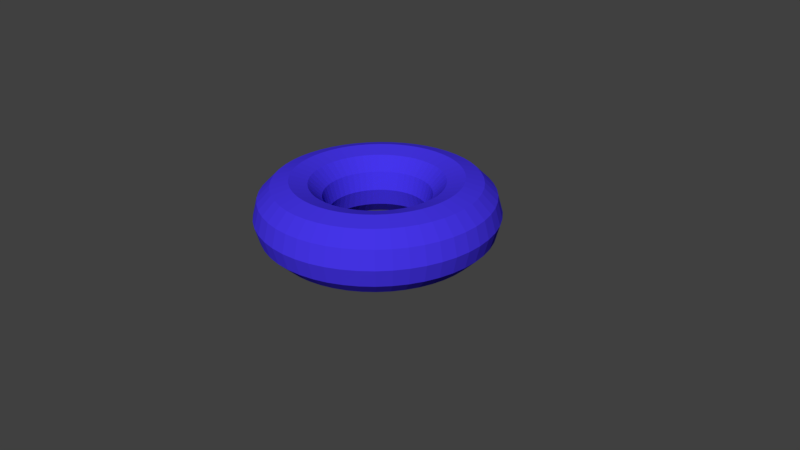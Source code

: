 # Source: torus.blend  (saved by Blender 2.77.0; exported with 4.5.12 LTS)
import bpy
from mathutils import Matrix  # noqa: F401  (used for matrix-valued properties, if any)

bpy.ops.wm.read_factory_settings(use_empty=True)
scene = bpy.context.scene
scene.name = 'Scene'

# ---- collections
col_collection_1 = bpy.data.collections.new('Collection 1'); scene.collection.children.link(col_collection_1)

# ---- materials (node trees are filled in below, after node groups)
mat_material = bpy.data.materials.new('Material')
mat_material.alpha_threshold = 0.0
mat_material.use_transparent_shadow = False
mat_material.diffuse_color = (0.05895, 0.03413, 0.8, 1.0)
mat_material.roughness = 0.5

# ---- material node trees

# ---- world
world_world = bpy.data.worlds.new('World'); scene.world = world_world
world_world.color = (0.05088, 0.05088, 0.05088)
world_world.use_sun_shadow = False
world_world.sun_shadow_jitter_overblur = 0.0
world_world.cycles.sampling_method = 'MANUAL'

# ---- cameras
cam_camera = bpy.data.cameras.new('Camera')
cam_camera.clip_end = 100.0
cam_camera.lens = 35.0
cam_camera.sensor_width = 32.0
cam_camera.sensor_height = 18.0
cam_camera.ortho_scale = 7.314
cam_camera.dof.focus_distance = 0.0
cam_camera.dof.aperture_fstop = 128.0

# ---- meshes
me_torus = bpy.data.meshes.new('Torus')
me_torus.from_pydata([(1.64, 0.0, 0.0), (1.574, 0.0, 0.245), (1.395, 0.0, 0.4244), (1.15, 0.0, 0.49), (0.905, 0.0, 0.4244), (0.7256, 0.0, 0.245), (0.66, 0.0, 6.001e-17), (0.7256, 0.0, -0.245), (0.905, 0.0, -0.4244), (1.15, 0.0, -0.49), (1.395, 0.0, -0.4244), (1.574, 0.0, -0.245), (1.627, 0.2055, 0.0), (1.562, 0.1973, 0.245), (1.384, 0.1748, 0.4244), (1.141, 0.1441, 0.49), (0.8979, 0.1134, 0.4244), (0.7199, 0.09095, 0.245), (0.6548, 0.08272, 6.001e-17), (0.7199, 0.09095, -0.245), (0.8979, 0.1134, -0.4244), (1.141, 0.1441, -0.49), (1.384, 0.1748, -0.4244), (1.562, 0.1973, -0.245), (1.588, 0.4079, 0.0), (1.525, 0.3915, 0.245), (1.351, 0.3469, 0.4244), (1.114, 0.286, 0.49), (0.8766, 0.2251, 0.4244), (0.7028, 0.1805, 0.245), (0.6393, 0.1641, 6.001e-17), (0.7028, 0.1805, -0.245), (0.8766, 0.2251, -0.4244), (1.114, 0.286, -0.49), (1.351, 0.3469, -0.4244), (1.525, 0.3915, -0.245), (1.525, 0.6037, 0.0), (1.464, 0.5796, 0.245), (1.297, 0.5135, 0.4244), (1.069, 0.4233, 0.49), (0.8414, 0.3332, 0.4244), (0.6747, 0.2671, 0.245), (0.6137, 0.243, 6.001e-17), (0.6747, 0.2671, -0.245), (0.8414, 0.3332, -0.4244), (1.069, 0.4233, -0.49), (1.297, 0.5135, -0.4244), (1.464, 0.5796, -0.245), (1.437, 0.7901, 0.0), (1.38, 0.7584, 0.245), (1.222, 0.672, 0.4244), (1.008, 0.554, 0.49), (0.7931, 0.436, 0.4244), (0.6359, 0.3496, 0.245), (0.5784, 0.318, 6.001e-17), (0.6359, 0.3496, -0.245), (0.7931, 0.436, -0.4244), (1.008, 0.554, -0.49), (1.222, 0.672, -0.4244), (1.38, 0.7584, -0.245), (1.327, 0.964, 0.0), (1.274, 0.9254, 0.245), (1.129, 0.82, 0.4244), (0.9304, 0.676, 0.49), (0.7322, 0.5319, 0.4244), (0.5871, 0.4265, 0.245), (0.534, 0.3879, 6.001e-17), (0.5871, 0.4265, -0.245), (0.7322, 0.5319, -0.4244), (0.9304, 0.676, -0.49), (1.129, 0.82, -0.4244), (1.274, 0.9254, -0.245), (1.196, 1.123, 0.0), (1.148, 1.078, 0.245), (1.017, 0.9549, 0.4244), (0.8383, 0.7872, 0.49), (0.6597, 0.6195, 0.4244), (0.529, 0.4967, 0.245), (0.4811, 0.4518, 6.001e-17), (0.529, 0.4967, -0.245), (0.6597, 0.6195, -0.4244), (0.8383, 0.7872, -0.49), (1.017, 0.9549, -0.4244), (1.148, 1.078, -0.245), (1.045, 1.264, 0.0), (1.004, 1.213, 0.245), (0.8892, 1.075, 0.4244), (0.733, 0.8861, 0.49), (0.5769, 0.6973, 0.4244), (0.4625, 0.5591, 0.245), (0.4207, 0.5085, 6.001e-17), (0.4625, 0.5591, -0.245), (0.5769, 0.6973, -0.4244), (0.733, 0.8861, -0.49), (0.8892, 1.075, -0.4244), (1.004, 1.213, -0.245), (0.8788, 1.385, 0.0), (0.8436, 1.329, 0.245), (0.7475, 1.178, 0.4244), (0.6162, 0.971, 0.49), (0.4849, 0.7641, 0.4244), (0.3888, 0.6127, 0.245), (0.3536, 0.5573, 6.001e-17), (0.3888, 0.6127, -0.245), (0.4849, 0.7641, -0.4244), (0.6162, 0.971, -0.49), (0.7475, 1.178, -0.4244), (0.8436, 1.329, -0.245), (0.6983, 1.484, 0.0), (0.6703, 1.425, 0.245), (0.594, 1.262, 0.4244), (0.4896, 1.041, 0.49), (0.3853, 0.8189, 0.4244), (0.309, 0.6566, 0.245), (0.281, 0.5972, 6.001e-17), (0.309, 0.6566, -0.245), (0.3853, 0.8189, -0.4244), (0.4896, 1.041, -0.49), (0.594, 1.262, -0.4244), (0.6703, 1.425, -0.245), (0.5068, 1.56, 0.0), (0.4865, 1.497, 0.245), (0.4311, 1.327, 0.4244), (0.3554, 1.094, 0.49), (0.2797, 0.8607, 0.4244), (0.2242, 0.6901, 0.245), (0.204, 0.6277, 6.001e-17), (0.2242, 0.6901, -0.245), (0.2797, 0.8607, -0.4244), (0.3554, 1.094, -0.49), (0.4311, 1.327, -0.4244), (0.4865, 1.497, -0.245), (0.3073, 1.611, 0.0), (0.295, 1.546, 0.245), (0.2614, 1.37, 0.4244), (0.2155, 1.13, 0.49), (0.1696, 0.889, 0.4244), (0.136, 0.7128, 0.245), (0.1237, 0.6483, 6.001e-17), (0.136, 0.7128, -0.245), (0.1696, 0.889, -0.4244), (0.2155, 1.13, -0.49), (0.2614, 1.37, -0.4244), (0.295, 1.546, -0.245), (0.103, 1.637, 0.0), (0.09885, 1.571, 0.245), (0.08759, 1.392, 0.4244), (0.07221, 1.148, 0.49), (0.05683, 0.9032, 0.4244), (0.04556, 0.7242, 0.245), (0.04144, 0.6587, 6.001e-17), (0.04556, 0.7242, -0.245), (0.05683, 0.9032, -0.4244), (0.07221, 1.148, -0.49), (0.08759, 1.392, -0.4244), (0.09885, 1.571, -0.245), (-0.103, 1.637, 0.0), (-0.09885, 1.571, 0.245), (-0.08759, 1.392, 0.4244), (-0.07221, 1.148, 0.49), (-0.05683, 0.9032, 0.4244), (-0.04556, 0.7242, 0.245), (-0.04144, 0.6587, 6.001e-17), (-0.04556, 0.7242, -0.245), (-0.05683, 0.9032, -0.4244), (-0.07221, 1.148, -0.49), (-0.08759, 1.392, -0.4244), (-0.09885, 1.571, -0.245), (-0.3073, 1.611, 0.0), (-0.295, 1.546, 0.245), (-0.2614, 1.37, 0.4244), (-0.2155, 1.13, 0.49), (-0.1696, 0.889, 0.4244), (-0.136, 0.7128, 0.245), (-0.1237, 0.6483, 6.001e-17), (-0.136, 0.7128, -0.245), (-0.1696, 0.889, -0.4244), (-0.2155, 1.13, -0.49), (-0.2614, 1.37, -0.4244), (-0.295, 1.546, -0.245), (-0.5068, 1.56, 0.0), (-0.4865, 1.497, 0.245), (-0.4311, 1.327, 0.4244), (-0.3554, 1.094, 0.49), (-0.2797, 0.8607, 0.4244), (-0.2242, 0.6901, 0.245), (-0.204, 0.6277, 6.001e-17), (-0.2242, 0.6901, -0.245), (-0.2797, 0.8607, -0.4244), (-0.3554, 1.094, -0.49), (-0.4311, 1.327, -0.4244), (-0.4865, 1.497, -0.245), (-0.6983, 1.484, 0.0), (-0.6703, 1.425, 0.245), (-0.594, 1.262, 0.4244), (-0.4896, 1.041, 0.49), (-0.3853, 0.8189, 0.4244), (-0.309, 0.6566, 0.245), (-0.281, 0.5972, 6.001e-17), (-0.309, 0.6566, -0.245), (-0.3853, 0.8189, -0.4244), (-0.4896, 1.041, -0.49), (-0.594, 1.262, -0.4244), (-0.6703, 1.425, -0.245), (-0.8788, 1.385, 0.0), (-0.8436, 1.329, 0.245), (-0.7475, 1.178, 0.4244), (-0.6162, 0.971, 0.49), (-0.4849, 0.7641, 0.4244), (-0.3888, 0.6127, 0.245), (-0.3536, 0.5573, 6.001e-17), (-0.3888, 0.6127, -0.245), (-0.4849, 0.7641, -0.4244), (-0.6162, 0.971, -0.49), (-0.7475, 1.178, -0.4244), (-0.8436, 1.329, -0.245), (-1.045, 1.264, 0.0), (-1.004, 1.213, 0.245), (-0.8892, 1.075, 0.4244), (-0.733, 0.8861, 0.49), (-0.5769, 0.6973, 0.4244), (-0.4625, 0.5591, 0.245), (-0.4207, 0.5085, 6.001e-17), (-0.4625, 0.5591, -0.245), (-0.5769, 0.6973, -0.4244), (-0.733, 0.8861, -0.49), (-0.8892, 1.075, -0.4244), (-1.004, 1.213, -0.245), (-1.196, 1.123, 0.0), (-1.148, 1.078, 0.245), (-1.017, 0.9549, 0.4244), (-0.8383, 0.7872, 0.49), (-0.6597, 0.6195, 0.4244), (-0.529, 0.4967, 0.245), (-0.4811, 0.4518, 6.001e-17), (-0.529, 0.4967, -0.245), (-0.6597, 0.6195, -0.4244), (-0.8383, 0.7872, -0.49), (-1.017, 0.9549, -0.4244), (-1.148, 1.078, -0.245), (-1.327, 0.964, 0.0), (-1.274, 0.9254, 0.245), (-1.129, 0.82, 0.4244), (-0.9304, 0.676, 0.49), (-0.7322, 0.5319, 0.4244), (-0.5871, 0.4265, 0.245), (-0.534, 0.3879, 6.001e-17), (-0.5871, 0.4265, -0.245), (-0.7322, 0.5319, -0.4244), (-0.9304, 0.676, -0.49), (-1.129, 0.82, -0.4244), (-1.274, 0.9254, -0.245), (-1.437, 0.7901, 0.0), (-1.38, 0.7585, 0.245), (-1.222, 0.672, 0.4244), (-1.008, 0.554, 0.49), (-0.7931, 0.436, 0.4244), (-0.6359, 0.3496, 0.245), (-0.5784, 0.318, 6.001e-17), (-0.6359, 0.3496, -0.245), (-0.7931, 0.436, -0.4244), (-1.008, 0.554, -0.49), (-1.222, 0.672, -0.4244), (-1.38, 0.7585, -0.245), (-1.525, 0.6037, 0.0), (-1.464, 0.5796, 0.245), (-1.297, 0.5135, 0.4244), (-1.069, 0.4233, 0.49), (-0.8414, 0.3332, 0.4244), (-0.6747, 0.2671, 0.245), (-0.6137, 0.243, 6.001e-17), (-0.6747, 0.2671, -0.245), (-0.8414, 0.3332, -0.4244), (-1.069, 0.4233, -0.49), (-1.297, 0.5135, -0.4244), (-1.464, 0.5796, -0.245), (-1.588, 0.4079, 0.0), (-1.525, 0.3915, 0.245), (-1.351, 0.3469, 0.4244), (-1.114, 0.286, 0.49), (-0.8766, 0.2251, 0.4244), (-0.7028, 0.1805, 0.245), (-0.6393, 0.1641, 6.001e-17), (-0.7028, 0.1805, -0.245), (-0.8766, 0.2251, -0.4244), (-1.114, 0.286, -0.49), (-1.351, 0.3469, -0.4244), (-1.525, 0.3915, -0.245), (-1.627, 0.2055, 0.0), (-1.562, 0.1973, 0.245), (-1.384, 0.1748, 0.4244), (-1.141, 0.1441, 0.49), (-0.8979, 0.1134, 0.4244), (-0.7199, 0.09095, 0.245), (-0.6548, 0.08272, 6.001e-17), (-0.7199, 0.09095, -0.245), (-0.8979, 0.1134, -0.4244), (-1.141, 0.1441, -0.49), (-1.384, 0.1748, -0.4244), (-1.562, 0.1973, -0.245), (-1.64, 1.434e-07, 0.0), (-1.574, 1.376e-07, 0.245), (-1.395, 1.22e-07, 0.4244), (-1.15, 1.005e-07, 0.49), (-0.905, 7.912e-08, 0.4244), (-0.7256, 6.344e-08, 0.245), (-0.66, 5.77e-08, 6.001e-17), (-0.7256, 6.344e-08, -0.245), (-0.905, 7.912e-08, -0.4244), (-1.15, 1.005e-07, -0.49), (-1.395, 1.22e-07, -0.4244), (-1.574, 1.376e-07, -0.245), (-1.627, -0.2055, 0.0), (-1.562, -0.1973, 0.245), (-1.384, -0.1748, 0.4244), (-1.141, -0.1441, 0.49), (-0.8979, -0.1134, 0.4244), (-0.7199, -0.09095, 0.245), (-0.6548, -0.08272, 6.001e-17), (-0.7199, -0.09095, -0.245), (-0.8979, -0.1134, -0.4244), (-1.141, -0.1441, -0.49), (-1.384, -0.1748, -0.4244), (-1.562, -0.1973, -0.245), (-1.588, -0.4079, 0.0), (-1.525, -0.3915, 0.245), (-1.351, -0.3469, 0.4244), (-1.114, -0.286, 0.49), (-0.8766, -0.2251, 0.4244), (-0.7028, -0.1805, 0.245), (-0.6393, -0.1641, 6.001e-17), (-0.7028, -0.1805, -0.245), (-0.8766, -0.2251, -0.4244), (-1.114, -0.286, -0.49), (-1.351, -0.3469, -0.4244), (-1.525, -0.3915, -0.245), (-1.525, -0.6037, 0.0), (-1.464, -0.5796, 0.245), (-1.297, -0.5135, 0.4244), (-1.069, -0.4233, 0.49), (-0.8414, -0.3332, 0.4244), (-0.6747, -0.2671, 0.245), (-0.6137, -0.243, 6.001e-17), (-0.6747, -0.2671, -0.245), (-0.8414, -0.3332, -0.4244), (-1.069, -0.4233, -0.49), (-1.297, -0.5135, -0.4244), (-1.464, -0.5796, -0.245), (-1.437, -0.7901, 0.0), (-1.38, -0.7584, 0.245), (-1.222, -0.672, 0.4244), (-1.008, -0.554, 0.49), (-0.7931, -0.436, 0.4244), (-0.6359, -0.3496, 0.245), (-0.5784, -0.318, 6.001e-17), (-0.6359, -0.3496, -0.245), (-0.7931, -0.436, -0.4244), (-1.008, -0.554, -0.49), (-1.222, -0.672, -0.4244), (-1.38, -0.7584, -0.245), (-1.327, -0.964, 0.0), (-1.274, -0.9254, 0.245), (-1.129, -0.82, 0.4244), (-0.9304, -0.676, 0.49), (-0.7322, -0.5319, 0.4244), (-0.5871, -0.4265, 0.245), (-0.534, -0.3879, 6.001e-17), (-0.5871, -0.4265, -0.245), (-0.7322, -0.5319, -0.4244), (-0.9304, -0.676, -0.49), (-1.129, -0.82, -0.4244), (-1.274, -0.9254, -0.245), (-1.196, -1.123, 0.0), (-1.148, -1.078, 0.245), (-1.017, -0.9549, 0.4244), (-0.8383, -0.7872, 0.49), (-0.6597, -0.6195, 0.4244), (-0.529, -0.4967, 0.245), (-0.4811, -0.4518, 6.001e-17), (-0.529, -0.4967, -0.245), (-0.6597, -0.6195, -0.4244), (-0.8383, -0.7872, -0.49), (-1.017, -0.9549, -0.4244), (-1.148, -1.078, -0.245), (-1.045, -1.264, 0.0), (-1.004, -1.213, 0.245), (-0.8892, -1.075, 0.4244), (-0.733, -0.8861, 0.49), (-0.5769, -0.6973, 0.4244), (-0.4625, -0.5591, 0.245), (-0.4207, -0.5085, 6.001e-17), (-0.4625, -0.5591, -0.245), (-0.5769, -0.6973, -0.4244), (-0.733, -0.8861, -0.49), (-0.8892, -1.075, -0.4244), (-1.004, -1.213, -0.245), (-0.8788, -1.385, 0.0), (-0.8436, -1.329, 0.245), (-0.7475, -1.178, 0.4244), (-0.6162, -0.971, 0.49), (-0.4849, -0.7641, 0.4244), (-0.3888, -0.6127, 0.245), (-0.3536, -0.5573, 6.001e-17), (-0.3888, -0.6127, -0.245), (-0.4849, -0.7641, -0.4244), (-0.6162, -0.971, -0.49), (-0.7475, -1.178, -0.4244), (-0.8436, -1.329, -0.245), (-0.6983, -1.484, 0.0), (-0.6703, -1.425, 0.245), (-0.594, -1.262, 0.4244), (-0.4896, -1.041, 0.49), (-0.3853, -0.8189, 0.4244), (-0.309, -0.6566, 0.245), (-0.281, -0.5972, 6.001e-17), (-0.309, -0.6566, -0.245), (-0.3853, -0.8189, -0.4244), (-0.4896, -1.041, -0.49), (-0.594, -1.262, -0.4244), (-0.6703, -1.425, -0.245), (-0.5068, -1.56, 0.0), (-0.4865, -1.497, 0.245), (-0.4311, -1.327, 0.4244), (-0.3554, -1.094, 0.49), (-0.2797, -0.8607, 0.4244), (-0.2242, -0.6901, 0.245), (-0.204, -0.6277, 6.001e-17), (-0.2242, -0.6901, -0.245), (-0.2797, -0.8607, -0.4244), (-0.3554, -1.094, -0.49), (-0.4311, -1.327, -0.4244), (-0.4865, -1.497, -0.245), (-0.3073, -1.611, 0.0), (-0.295, -1.546, 0.245), (-0.2614, -1.37, 0.4244), (-0.2155, -1.13, 0.49), (-0.1696, -0.889, 0.4244), (-0.136, -0.7128, 0.245), (-0.1237, -0.6483, 6.001e-17), (-0.136, -0.7128, -0.245), (-0.1696, -0.889, -0.4244), (-0.2155, -1.13, -0.49), (-0.2614, -1.37, -0.4244), (-0.295, -1.546, -0.245), (-0.103, -1.637, 0.0), (-0.09885, -1.571, 0.245), (-0.08759, -1.392, 0.4244), (-0.07221, -1.148, 0.49), (-0.05683, -0.9032, 0.4244), (-0.04556, -0.7242, 0.245), (-0.04144, -0.6587, 6.001e-17), (-0.04556, -0.7242, -0.245), (-0.05683, -0.9032, -0.4244), (-0.07221, -1.148, -0.49), (-0.08759, -1.392, -0.4244), (-0.09885, -1.571, -0.245), (0.103, -1.637, 0.0), (0.09885, -1.571, 0.245), (0.08759, -1.392, 0.4244), (0.07221, -1.148, 0.49), (0.05683, -0.9032, 0.4244), (0.04556, -0.7242, 0.245), (0.04144, -0.6587, 6.001e-17), (0.04556, -0.7242, -0.245), (0.05683, -0.9032, -0.4244), (0.07221, -1.148, -0.49), (0.08759, -1.392, -0.4244), (0.09885, -1.571, -0.245), (0.3073, -1.611, 0.0), (0.295, -1.546, 0.245), (0.2614, -1.37, 0.4244), (0.2155, -1.13, 0.49), (0.1696, -0.889, 0.4244), (0.136, -0.7128, 0.245), (0.1237, -0.6483, 6.001e-17), (0.136, -0.7128, -0.245), (0.1696, -0.889, -0.4244), (0.2155, -1.13, -0.49), (0.2614, -1.37, -0.4244), (0.295, -1.546, -0.245), (0.5068, -1.56, 0.0), (0.4865, -1.497, 0.245), (0.4311, -1.327, 0.4244), (0.3554, -1.094, 0.49), (0.2797, -0.8607, 0.4244), (0.2242, -0.6901, 0.245), (0.204, -0.6277, 6.001e-17), (0.2242, -0.6901, -0.245), (0.2797, -0.8607, -0.4244), (0.3554, -1.094, -0.49), (0.4311, -1.327, -0.4244), (0.4865, -1.497, -0.245), (0.6983, -1.484, 0.0), (0.6703, -1.425, 0.245), (0.594, -1.262, 0.4244), (0.4896, -1.041, 0.49), (0.3853, -0.8189, 0.4244), (0.309, -0.6566, 0.245), (0.281, -0.5972, 6.001e-17), (0.309, -0.6566, -0.245), (0.3853, -0.8189, -0.4244), (0.4896, -1.041, -0.49), (0.594, -1.262, -0.4244), (0.6703, -1.425, -0.245), (0.8788, -1.385, 0.0), (0.8436, -1.329, 0.245), (0.7475, -1.178, 0.4244), (0.6162, -0.971, 0.49), (0.4849, -0.7641, 0.4244), (0.3888, -0.6127, 0.245), (0.3536, -0.5573, 6.001e-17), (0.3888, -0.6127, -0.245), (0.4849, -0.7641, -0.4244), (0.6162, -0.971, -0.49), (0.7475, -1.178, -0.4244), (0.8436, -1.329, -0.245), (1.045, -1.264, 0.0), (1.004, -1.213, 0.245), (0.8892, -1.075, 0.4244), (0.733, -0.8861, 0.49), (0.5769, -0.6973, 0.4244), (0.4625, -0.5591, 0.245), (0.4207, -0.5085, 6.001e-17), (0.4625, -0.5591, -0.245), (0.5769, -0.6973, -0.4244), (0.733, -0.8861, -0.49), (0.8892, -1.075, -0.4244), (1.004, -1.213, -0.245), (1.196, -1.123, 0.0), (1.148, -1.078, 0.245), (1.017, -0.9549, 0.4244), (0.8383, -0.7872, 0.49), (0.6597, -0.6195, 0.4244), (0.529, -0.4967, 0.245), (0.4811, -0.4518, 6.001e-17), (0.529, -0.4967, -0.245), (0.6597, -0.6195, -0.4244), (0.8383, -0.7872, -0.49), (1.017, -0.9549, -0.4244), (1.148, -1.078, -0.245), (1.327, -0.964, 0.0), (1.274, -0.9254, 0.245), (1.129, -0.82, 0.4244), (0.9304, -0.676, 0.49), (0.7322, -0.5319, 0.4244), (0.5871, -0.4265, 0.245), (0.534, -0.3879, 6.001e-17), (0.5871, -0.4265, -0.245), (0.7322, -0.5319, -0.4244), (0.9304, -0.676, -0.49), (1.129, -0.82, -0.4244), (1.274, -0.9254, -0.245), (1.437, -0.7901, 0.0), (1.38, -0.7585, 0.245), (1.222, -0.672, 0.4244), (1.008, -0.554, 0.49), (0.7931, -0.436, 0.4244), (0.6359, -0.3496, 0.245), (0.5784, -0.318, 6.001e-17), (0.6359, -0.3496, -0.245), (0.7931, -0.436, -0.4244), (1.008, -0.554, -0.49), (1.222, -0.672, -0.4244), (1.38, -0.7585, -0.245), (1.525, -0.6037, 0.0), (1.464, -0.5796, 0.245), (1.297, -0.5135, 0.4244), (1.069, -0.4233, 0.49), (0.8414, -0.3332, 0.4244), (0.6747, -0.2671, 0.245), (0.6137, -0.243, 6.001e-17), (0.6747, -0.2671, -0.245), (0.8414, -0.3332, -0.4244), (1.069, -0.4233, -0.49), (1.297, -0.5135, -0.4244), (1.464, -0.5796, -0.245), (1.588, -0.4079, 0.0), (1.525, -0.3915, 0.245), (1.351, -0.3469, 0.4244), (1.114, -0.286, 0.49), (0.8766, -0.2251, 0.4244), (0.7028, -0.1805, 0.245), (0.6393, -0.1641, 6.001e-17), (0.7028, -0.1805, -0.245), (0.8766, -0.2251, -0.4244), (1.114, -0.286, -0.49), (1.351, -0.3469, -0.4244), (1.525, -0.3915, -0.245), (1.627, -0.2055, 0.0), (1.562, -0.1973, 0.245), (1.384, -0.1748, 0.4244), (1.141, -0.1441, 0.49), (0.8979, -0.1134, 0.4244), (0.7199, -0.09095, 0.245), (0.6548, -0.08272, 6.001e-17), (0.7199, -0.09095, -0.245), (0.8979, -0.1134, -0.4244), (1.141, -0.1441, -0.49), (1.384, -0.1748, -0.4244), (1.562, -0.1973, -0.245)], [], [(0, 12, 13, 1), (1, 13, 14, 2), (2, 14, 15, 3), (3, 15, 16, 4), (4, 16, 17, 5), (5, 17, 18, 6), (6, 18, 19, 7), (7, 19, 20, 8), (8, 20, 21, 9), (9, 21, 22, 10), (10, 22, 23, 11), (0, 11, 23, 12), (12, 24, 25, 13), (13, 25, 26, 14), (14, 26, 27, 15), (15, 27, 28, 16), (16, 28, 29, 17), (17, 29, 30, 18), (18, 30, 31, 19), (19, 31, 32, 20), (20, 32, 33, 21), (21, 33, 34, 22), (22, 34, 35, 23), (23, 35, 24, 12), (24, 36, 37, 25), (25, 37, 38, 26), (26, 38, 39, 27), (27, 39, 40, 28), (28, 40, 41, 29), (29, 41, 42, 30), (30, 42, 43, 31), (31, 43, 44, 32), (32, 44, 45, 33), (33, 45, 46, 34), (34, 46, 47, 35), (35, 47, 36, 24), (36, 48, 49, 37), (37, 49, 50, 38), (38, 50, 51, 39), (39, 51, 52, 40), (40, 52, 53, 41), (41, 53, 54, 42), (42, 54, 55, 43), (43, 55, 56, 44), (44, 56, 57, 45), (45, 57, 58, 46), (46, 58, 59, 47), (47, 59, 48, 36), (48, 60, 61, 49), (49, 61, 62, 50), (50, 62, 63, 51), (51, 63, 64, 52), (52, 64, 65, 53), (53, 65, 66, 54), (54, 66, 67, 55), (55, 67, 68, 56), (56, 68, 69, 57), (57, 69, 70, 58), (58, 70, 71, 59), (59, 71, 60, 48), (60, 72, 73, 61), (61, 73, 74, 62), (62, 74, 75, 63), (63, 75, 76, 64), (64, 76, 77, 65), (65, 77, 78, 66), (66, 78, 79, 67), (67, 79, 80, 68), (68, 80, 81, 69), (69, 81, 82, 70), (70, 82, 83, 71), (71, 83, 72, 60), (72, 84, 85, 73), (73, 85, 86, 74), (74, 86, 87, 75), (75, 87, 88, 76), (76, 88, 89, 77), (77, 89, 90, 78), (78, 90, 91, 79), (79, 91, 92, 80), (80, 92, 93, 81), (81, 93, 94, 82), (82, 94, 95, 83), (83, 95, 84, 72), (84, 96, 97, 85), (85, 97, 98, 86), (86, 98, 99, 87), (87, 99, 100, 88), (88, 100, 101, 89), (89, 101, 102, 90), (90, 102, 103, 91), (91, 103, 104, 92), (92, 104, 105, 93), (93, 105, 106, 94), (94, 106, 107, 95), (95, 107, 96, 84), (96, 108, 109, 97), (97, 109, 110, 98), (98, 110, 111, 99), (99, 111, 112, 100), (100, 112, 113, 101), (101, 113, 114, 102), (102, 114, 115, 103), (103, 115, 116, 104), (104, 116, 117, 105), (105, 117, 118, 106), (106, 118, 119, 107), (107, 119, 108, 96), (108, 120, 121, 109), (109, 121, 122, 110), (110, 122, 123, 111), (111, 123, 124, 112), (112, 124, 125, 113), (113, 125, 126, 114), (114, 126, 127, 115), (115, 127, 128, 116), (116, 128, 129, 117), (117, 129, 130, 118), (118, 130, 131, 119), (119, 131, 120, 108), (120, 132, 133, 121), (121, 133, 134, 122), (122, 134, 135, 123), (123, 135, 136, 124), (124, 136, 137, 125), (125, 137, 138, 126), (126, 138, 139, 127), (127, 139, 140, 128), (128, 140, 141, 129), (129, 141, 142, 130), (130, 142, 143, 131), (131, 143, 132, 120), (132, 144, 145, 133), (133, 145, 146, 134), (134, 146, 147, 135), (135, 147, 148, 136), (136, 148, 149, 137), (137, 149, 150, 138), (138, 150, 151, 139), (139, 151, 152, 140), (140, 152, 153, 141), (141, 153, 154, 142), (142, 154, 155, 143), (143, 155, 144, 132), (144, 156, 157, 145), (145, 157, 158, 146), (146, 158, 159, 147), (147, 159, 160, 148), (148, 160, 161, 149), (149, 161, 162, 150), (150, 162, 163, 151), (151, 163, 164, 152), (152, 164, 165, 153), (153, 165, 166, 154), (154, 166, 167, 155), (155, 167, 156, 144), (156, 168, 169, 157), (157, 169, 170, 158), (158, 170, 171, 159), (159, 171, 172, 160), (160, 172, 173, 161), (161, 173, 174, 162), (162, 174, 175, 163), (163, 175, 176, 164), (164, 176, 177, 165), (165, 177, 178, 166), (166, 178, 179, 167), (167, 179, 168, 156), (168, 180, 181, 169), (169, 181, 182, 170), (170, 182, 183, 171), (171, 183, 184, 172), (172, 184, 185, 173), (173, 185, 186, 174), (174, 186, 187, 175), (175, 187, 188, 176), (176, 188, 189, 177), (177, 189, 190, 178), (178, 190, 191, 179), (179, 191, 180, 168), (180, 192, 193, 181), (181, 193, 194, 182), (182, 194, 195, 183), (183, 195, 196, 184), (184, 196, 197, 185), (185, 197, 198, 186), (186, 198, 199, 187), (187, 199, 200, 188), (188, 200, 201, 189), (189, 201, 202, 190), (190, 202, 203, 191), (191, 203, 192, 180), (192, 204, 205, 193), (193, 205, 206, 194), (194, 206, 207, 195), (195, 207, 208, 196), (196, 208, 209, 197), (197, 209, 210, 198), (198, 210, 211, 199), (199, 211, 212, 200), (200, 212, 213, 201), (201, 213, 214, 202), (202, 214, 215, 203), (203, 215, 204, 192), (204, 216, 217, 205), (205, 217, 218, 206), (206, 218, 219, 207), (207, 219, 220, 208), (208, 220, 221, 209), (209, 221, 222, 210), (210, 222, 223, 211), (211, 223, 224, 212), (212, 224, 225, 213), (213, 225, 226, 214), (214, 226, 227, 215), (215, 227, 216, 204), (216, 228, 229, 217), (217, 229, 230, 218), (218, 230, 231, 219), (219, 231, 232, 220), (220, 232, 233, 221), (221, 233, 234, 222), (222, 234, 235, 223), (223, 235, 236, 224), (224, 236, 237, 225), (225, 237, 238, 226), (226, 238, 239, 227), (227, 239, 228, 216), (228, 240, 241, 229), (229, 241, 242, 230), (230, 242, 243, 231), (231, 243, 244, 232), (232, 244, 245, 233), (233, 245, 246, 234), (234, 246, 247, 235), (235, 247, 248, 236), (236, 248, 249, 237), (237, 249, 250, 238), (238, 250, 251, 239), (239, 251, 240, 228), (240, 252, 253, 241), (241, 253, 254, 242), (242, 254, 255, 243), (243, 255, 256, 244), (244, 256, 257, 245), (245, 257, 258, 246), (246, 258, 259, 247), (247, 259, 260, 248), (248, 260, 261, 249), (249, 261, 262, 250), (250, 262, 263, 251), (251, 263, 252, 240), (252, 264, 265, 253), (253, 265, 266, 254), (254, 266, 267, 255), (255, 267, 268, 256), (256, 268, 269, 257), (257, 269, 270, 258), (258, 270, 271, 259), (259, 271, 272, 260), (260, 272, 273, 261), (261, 273, 274, 262), (262, 274, 275, 263), (263, 275, 264, 252), (264, 276, 277, 265), (265, 277, 278, 266), (266, 278, 279, 267), (267, 279, 280, 268), (268, 280, 281, 269), (269, 281, 282, 270), (270, 282, 283, 271), (271, 283, 284, 272), (272, 284, 285, 273), (273, 285, 286, 274), (274, 286, 287, 275), (275, 287, 276, 264), (276, 288, 289, 277), (277, 289, 290, 278), (278, 290, 291, 279), (279, 291, 292, 280), (280, 292, 293, 281), (281, 293, 294, 282), (282, 294, 295, 283), (283, 295, 296, 284), (284, 296, 297, 285), (285, 297, 298, 286), (286, 298, 299, 287), (287, 299, 288, 276), (288, 300, 301, 289), (289, 301, 302, 290), (290, 302, 303, 291), (291, 303, 304, 292), (292, 304, 305, 293), (293, 305, 306, 294), (294, 306, 307, 295), (295, 307, 308, 296), (296, 308, 309, 297), (297, 309, 310, 298), (298, 310, 311, 299), (299, 311, 300, 288), (300, 312, 313, 301), (301, 313, 314, 302), (302, 314, 315, 303), (303, 315, 316, 304), (304, 316, 317, 305), (305, 317, 318, 306), (306, 318, 319, 307), (307, 319, 320, 308), (308, 320, 321, 309), (309, 321, 322, 310), (310, 322, 323, 311), (311, 323, 312, 300), (312, 324, 325, 313), (313, 325, 326, 314), (314, 326, 327, 315), (315, 327, 328, 316), (316, 328, 329, 317), (317, 329, 330, 318), (318, 330, 331, 319), (319, 331, 332, 320), (320, 332, 333, 321), (321, 333, 334, 322), (322, 334, 335, 323), (323, 335, 324, 312), (324, 336, 337, 325), (325, 337, 338, 326), (326, 338, 339, 327), (327, 339, 340, 328), (328, 340, 341, 329), (329, 341, 342, 330), (330, 342, 343, 331), (331, 343, 344, 332), (332, 344, 345, 333), (333, 345, 346, 334), (334, 346, 347, 335), (335, 347, 336, 324), (336, 348, 349, 337), (337, 349, 350, 338), (338, 350, 351, 339), (339, 351, 352, 340), (340, 352, 353, 341), (341, 353, 354, 342), (342, 354, 355, 343), (343, 355, 356, 344), (344, 356, 357, 345), (345, 357, 358, 346), (346, 358, 359, 347), (347, 359, 348, 336), (348, 360, 361, 349), (349, 361, 362, 350), (350, 362, 363, 351), (351, 363, 364, 352), (352, 364, 365, 353), (353, 365, 366, 354), (354, 366, 367, 355), (355, 367, 368, 356), (356, 368, 369, 357), (357, 369, 370, 358), (358, 370, 371, 359), (359, 371, 360, 348), (360, 372, 373, 361), (361, 373, 374, 362), (362, 374, 375, 363), (363, 375, 376, 364), (364, 376, 377, 365), (365, 377, 378, 366), (366, 378, 379, 367), (367, 379, 380, 368), (368, 380, 381, 369), (369, 381, 382, 370), (370, 382, 383, 371), (371, 383, 372, 360), (372, 384, 385, 373), (373, 385, 386, 374), (374, 386, 387, 375), (375, 387, 388, 376), (376, 388, 389, 377), (377, 389, 390, 378), (378, 390, 391, 379), (379, 391, 392, 380), (380, 392, 393, 381), (381, 393, 394, 382), (382, 394, 395, 383), (383, 395, 384, 372), (384, 396, 397, 385), (385, 397, 398, 386), (386, 398, 399, 387), (387, 399, 400, 388), (388, 400, 401, 389), (389, 401, 402, 390), (390, 402, 403, 391), (391, 403, 404, 392), (392, 404, 405, 393), (393, 405, 406, 394), (394, 406, 407, 395), (395, 407, 396, 384), (396, 408, 409, 397), (397, 409, 410, 398), (398, 410, 411, 399), (399, 411, 412, 400), (400, 412, 413, 401), (401, 413, 414, 402), (402, 414, 415, 403), (403, 415, 416, 404), (404, 416, 417, 405), (405, 417, 418, 406), (406, 418, 419, 407), (407, 419, 408, 396), (408, 420, 421, 409), (409, 421, 422, 410), (410, 422, 423, 411), (411, 423, 424, 412), (412, 424, 425, 413), (413, 425, 426, 414), (414, 426, 427, 415), (415, 427, 428, 416), (416, 428, 429, 417), (417, 429, 430, 418), (418, 430, 431, 419), (419, 431, 420, 408), (420, 432, 433, 421), (421, 433, 434, 422), (422, 434, 435, 423), (423, 435, 436, 424), (424, 436, 437, 425), (425, 437, 438, 426), (426, 438, 439, 427), (427, 439, 440, 428), (428, 440, 441, 429), (429, 441, 442, 430), (430, 442, 443, 431), (431, 443, 432, 420), (432, 444, 445, 433), (433, 445, 446, 434), (434, 446, 447, 435), (435, 447, 448, 436), (436, 448, 449, 437), (437, 449, 450, 438), (438, 450, 451, 439), (439, 451, 452, 440), (440, 452, 453, 441), (441, 453, 454, 442), (442, 454, 455, 443), (443, 455, 444, 432), (444, 456, 457, 445), (445, 457, 458, 446), (446, 458, 459, 447), (447, 459, 460, 448), (448, 460, 461, 449), (449, 461, 462, 450), (450, 462, 463, 451), (451, 463, 464, 452), (452, 464, 465, 453), (453, 465, 466, 454), (454, 466, 467, 455), (455, 467, 456, 444), (456, 468, 469, 457), (457, 469, 470, 458), (458, 470, 471, 459), (459, 471, 472, 460), (460, 472, 473, 461), (461, 473, 474, 462), (462, 474, 475, 463), (463, 475, 476, 464), (464, 476, 477, 465), (465, 477, 478, 466), (466, 478, 479, 467), (467, 479, 468, 456), (468, 480, 481, 469), (469, 481, 482, 470), (470, 482, 483, 471), (471, 483, 484, 472), (472, 484, 485, 473), (473, 485, 486, 474), (474, 486, 487, 475), (475, 487, 488, 476), (476, 488, 489, 477), (477, 489, 490, 478), (478, 490, 491, 479), (479, 491, 480, 468), (480, 492, 493, 481), (481, 493, 494, 482), (482, 494, 495, 483), (483, 495, 496, 484), (484, 496, 497, 485), (485, 497, 498, 486), (486, 498, 499, 487), (487, 499, 500, 488), (488, 500, 501, 489), (489, 501, 502, 490), (490, 502, 503, 491), (491, 503, 492, 480), (492, 504, 505, 493), (493, 505, 506, 494), (494, 506, 507, 495), (495, 507, 508, 496), (496, 508, 509, 497), (497, 509, 510, 498), (498, 510, 511, 499), (499, 511, 512, 500), (500, 512, 513, 501), (501, 513, 514, 502), (502, 514, 515, 503), (503, 515, 504, 492), (504, 516, 517, 505), (505, 517, 518, 506), (506, 518, 519, 507), (507, 519, 520, 508), (508, 520, 521, 509), (509, 521, 522, 510), (510, 522, 523, 511), (511, 523, 524, 512), (512, 524, 525, 513), (513, 525, 526, 514), (514, 526, 527, 515), (515, 527, 516, 504), (516, 528, 529, 517), (517, 529, 530, 518), (518, 530, 531, 519), (519, 531, 532, 520), (520, 532, 533, 521), (521, 533, 534, 522), (522, 534, 535, 523), (523, 535, 536, 524), (524, 536, 537, 525), (525, 537, 538, 526), (526, 538, 539, 527), (527, 539, 528, 516), (528, 540, 541, 529), (529, 541, 542, 530), (530, 542, 543, 531), (531, 543, 544, 532), (532, 544, 545, 533), (533, 545, 546, 534), (534, 546, 547, 535), (535, 547, 548, 536), (536, 548, 549, 537), (537, 549, 550, 538), (538, 550, 551, 539), (539, 551, 540, 528), (540, 552, 553, 541), (541, 553, 554, 542), (542, 554, 555, 543), (543, 555, 556, 544), (544, 556, 557, 545), (545, 557, 558, 546), (546, 558, 559, 547), (547, 559, 560, 548), (548, 560, 561, 549), (549, 561, 562, 550), (550, 562, 563, 551), (551, 563, 552, 540), (552, 564, 565, 553), (553, 565, 566, 554), (554, 566, 567, 555), (555, 567, 568, 556), (556, 568, 569, 557), (557, 569, 570, 558), (558, 570, 571, 559), (559, 571, 572, 560), (560, 572, 573, 561), (561, 573, 574, 562), (562, 574, 575, 563), (563, 575, 564, 552), (564, 576, 577, 565), (565, 577, 578, 566), (566, 578, 579, 567), (567, 579, 580, 568), (568, 580, 581, 569), (569, 581, 582, 570), (570, 582, 583, 571), (571, 583, 584, 572), (572, 584, 585, 573), (573, 585, 586, 574), (574, 586, 587, 575), (575, 587, 576, 564), (576, 588, 589, 577), (577, 589, 590, 578), (578, 590, 591, 579), (579, 591, 592, 580), (580, 592, 593, 581), (581, 593, 594, 582), (582, 594, 595, 583), (583, 595, 596, 584), (584, 596, 597, 585), (585, 597, 598, 586), (586, 598, 599, 587), (587, 599, 588, 576), (588, 0, 1, 589), (589, 1, 2, 590), (590, 2, 3, 591), (591, 3, 4, 592), (592, 4, 5, 593), (593, 5, 6, 594), (594, 6, 7, 595), (595, 7, 8, 596), (596, 8, 9, 597), (597, 9, 10, 598), (598, 10, 11, 599), (599, 11, 0, 588)])
me_torus.materials.append(mat_material)
me_torus.use_remesh_preserve_volume = False
me_torus.use_remesh_preserve_attributes = False
me_torus.use_mirror_vertex_groups = False
me_torus.update()

# ---- objects
ob_torus = bpy.data.objects.new('Torus', me_torus)
ob_camera = bpy.data.objects.new('Camera', cam_camera)

# ---- transforms, parenting, visibility, modifiers, constraints
ob_torus.location = (-0.3514, 0.4016, 0.3707)
ob_torus.lineart.crease_threshold = 0.0
ob_camera.location = (7.481, -6.508, 5.344)
ob_camera.rotation_euler = (1.109, 0.01082, 0.8149)
ob_camera.lock_rotations_4d = False
ob_camera.empty_display_type = 'ARROWS'
ob_camera.color = (0.0, 0.0, 0.0, 0.0)
ob_camera.display_type = 'WIRE'
ob_camera.lineart.crease_threshold = 0.0

# ---- collection membership
col_collection_1.objects.link(ob_torus)
col_collection_1.objects.link(ob_camera)

# ---- scene / render settings (as saved in the file)
scene.camera = ob_camera
scene.frame_start = 1; scene.frame_end = 250; scene.frame_set(1)
scene.render.engine = 'BLENDER_EEVEE_NEXT'
scene.render.resolution_percentage = 50
scene.render.dither_intensity = 0.0
scene.cycles.use_denoising = False
scene.cycles.samples = 128
scene.cycles.sampling_pattern = 'TABULATED_SOBOL'
scene.cycles.light_sampling_threshold = 0.0
scene.cycles.use_adaptive_sampling = False
scene.cycles.use_light_tree = False
scene.cycles.blur_glossy = 0.0
scene.cycles.sample_clamp_indirect = 0.0
scene.view_settings.view_transform = 'Standard'
bpy.context.view_layer.update()

# ---- added for rendering (the .blend has no usable light): sun
light_auto_sun = bpy.data.lights.new('AutoSun', 'SUN')
light_auto_sun.energy = 3.0
light_auto_sun.angle = 0.0523599
ob_auto_sun = bpy.data.objects.new('AutoSun', light_auto_sun)
scene.collection.objects.link(ob_auto_sun)
ob_auto_sun.rotation_euler = (0.872665, 0.174533, 0.523599)
bpy.context.view_layer.update()
